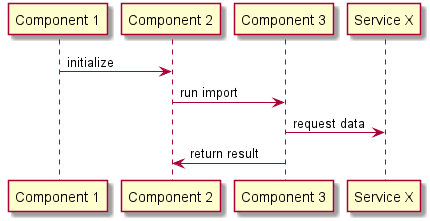

The diagram above was rendered by PlantUML. Its source (embedded in the PNG):
@startuml sequence-diagram
"Component 1" -> "Component 2": initialize
"Component 2" -> "Component 3": run import 
"Component 3" -> "Service X": request data
"Component 3" -> "Component 2": return result
@enduml